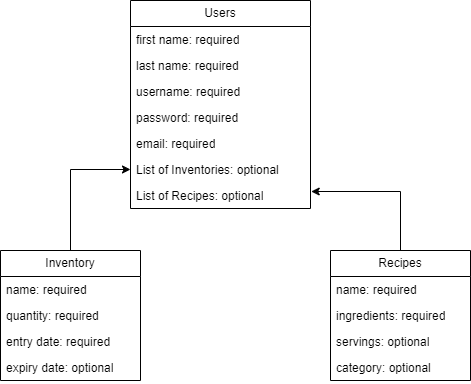

The diagram above was exported from draw.io. Its source (the exported page's mxGraphModel, read from the mxfile embedded in the PNG):
<mxGraphModel dx="965" dy="529" grid="1" gridSize="10" guides="1" tooltips="1" connect="1" arrows="1" fold="1" page="1" pageScale="1" pageWidth="850" pageHeight="1100" math="0" shadow="0">
  <root>
    <mxCell id="0" />
    <mxCell id="1" parent="0" />
    <mxCell id="NDskL65RpJYij3hgaj4F-36" style="edgeStyle=orthogonalEdgeStyle;rounded=0;orthogonalLoop=1;jettySize=auto;html=1;exitX=0.5;exitY=0;exitDx=0;exitDy=0;entryX=0;entryY=0.5;entryDx=0;entryDy=0;" edge="1" parent="1" source="NDskL65RpJYij3hgaj4F-3" target="NDskL65RpJYij3hgaj4F-27">
      <mxGeometry relative="1" as="geometry" />
    </mxCell>
    <mxCell id="NDskL65RpJYij3hgaj4F-3" value="Inventory" style="swimlane;fontStyle=0;childLayout=stackLayout;horizontal=1;startSize=26;fillColor=none;horizontalStack=0;resizeParent=1;resizeParentMax=0;resizeLast=0;collapsible=1;marginBottom=0;whiteSpace=wrap;html=1;" vertex="1" parent="1">
      <mxGeometry x="80" y="790" width="140" height="130" as="geometry" />
    </mxCell>
    <mxCell id="NDskL65RpJYij3hgaj4F-4" value="name: required" style="text;strokeColor=none;fillColor=none;align=left;verticalAlign=top;spacingLeft=4;spacingRight=4;overflow=hidden;rotatable=0;points=[[0,0.5],[1,0.5]];portConstraint=eastwest;whiteSpace=wrap;html=1;" vertex="1" parent="NDskL65RpJYij3hgaj4F-3">
      <mxGeometry y="26" width="140" height="26" as="geometry" />
    </mxCell>
    <mxCell id="NDskL65RpJYij3hgaj4F-5" value="quantity: required" style="text;strokeColor=none;fillColor=none;align=left;verticalAlign=top;spacingLeft=4;spacingRight=4;overflow=hidden;rotatable=0;points=[[0,0.5],[1,0.5]];portConstraint=eastwest;whiteSpace=wrap;html=1;" vertex="1" parent="NDskL65RpJYij3hgaj4F-3">
      <mxGeometry y="52" width="140" height="26" as="geometry" />
    </mxCell>
    <mxCell id="NDskL65RpJYij3hgaj4F-6" value="entry date: required" style="text;strokeColor=none;fillColor=none;align=left;verticalAlign=top;spacingLeft=4;spacingRight=4;overflow=hidden;rotatable=0;points=[[0,0.5],[1,0.5]];portConstraint=eastwest;whiteSpace=wrap;html=1;" vertex="1" parent="NDskL65RpJYij3hgaj4F-3">
      <mxGeometry y="78" width="140" height="26" as="geometry" />
    </mxCell>
    <mxCell id="NDskL65RpJYij3hgaj4F-7" value="expiry date: optional" style="text;strokeColor=none;fillColor=none;align=left;verticalAlign=top;spacingLeft=4;spacingRight=4;overflow=hidden;rotatable=0;points=[[0,0.5],[1,0.5]];portConstraint=eastwest;whiteSpace=wrap;html=1;" vertex="1" parent="NDskL65RpJYij3hgaj4F-3">
      <mxGeometry y="104" width="140" height="26" as="geometry" />
    </mxCell>
    <mxCell id="NDskL65RpJYij3hgaj4F-9" value="Recipes" style="swimlane;fontStyle=0;childLayout=stackLayout;horizontal=1;startSize=26;fillColor=none;horizontalStack=0;resizeParent=1;resizeParentMax=0;resizeLast=0;collapsible=1;marginBottom=0;whiteSpace=wrap;html=1;" vertex="1" parent="1">
      <mxGeometry x="410" y="790" width="140" height="130" as="geometry" />
    </mxCell>
    <mxCell id="NDskL65RpJYij3hgaj4F-10" value="name: required" style="text;strokeColor=none;fillColor=none;align=left;verticalAlign=top;spacingLeft=4;spacingRight=4;overflow=hidden;rotatable=0;points=[[0,0.5],[1,0.5]];portConstraint=eastwest;whiteSpace=wrap;html=1;" vertex="1" parent="NDskL65RpJYij3hgaj4F-9">
      <mxGeometry y="26" width="140" height="26" as="geometry" />
    </mxCell>
    <mxCell id="NDskL65RpJYij3hgaj4F-12" value="ingredients: required" style="text;strokeColor=none;fillColor=none;align=left;verticalAlign=top;spacingLeft=4;spacingRight=4;overflow=hidden;rotatable=0;points=[[0,0.5],[1,0.5]];portConstraint=eastwest;whiteSpace=wrap;html=1;" vertex="1" parent="NDskL65RpJYij3hgaj4F-9">
      <mxGeometry y="52" width="140" height="26" as="geometry" />
    </mxCell>
    <mxCell id="NDskL65RpJYij3hgaj4F-13" value="servings: optional" style="text;strokeColor=none;fillColor=none;align=left;verticalAlign=top;spacingLeft=4;spacingRight=4;overflow=hidden;rotatable=0;points=[[0,0.5],[1,0.5]];portConstraint=eastwest;whiteSpace=wrap;html=1;" vertex="1" parent="NDskL65RpJYij3hgaj4F-9">
      <mxGeometry y="78" width="140" height="26" as="geometry" />
    </mxCell>
    <mxCell id="NDskL65RpJYij3hgaj4F-14" value="category: optional" style="text;strokeColor=none;fillColor=none;align=left;verticalAlign=top;spacingLeft=4;spacingRight=4;overflow=hidden;rotatable=0;points=[[0,0.5],[1,0.5]];portConstraint=eastwest;whiteSpace=wrap;html=1;" vertex="1" parent="NDskL65RpJYij3hgaj4F-9">
      <mxGeometry y="104" width="140" height="26" as="geometry" />
    </mxCell>
    <mxCell id="NDskL65RpJYij3hgaj4F-19" value="Users" style="swimlane;fontStyle=0;childLayout=stackLayout;horizontal=1;startSize=26;fillColor=none;horizontalStack=0;resizeParent=1;resizeParentMax=0;resizeLast=0;collapsible=1;marginBottom=0;whiteSpace=wrap;html=1;" vertex="1" parent="1">
      <mxGeometry x="210" y="540" width="180" height="208" as="geometry" />
    </mxCell>
    <mxCell id="NDskL65RpJYij3hgaj4F-20" value="first name: required" style="text;strokeColor=none;fillColor=none;align=left;verticalAlign=top;spacingLeft=4;spacingRight=4;overflow=hidden;rotatable=0;points=[[0,0.5],[1,0.5]];portConstraint=eastwest;whiteSpace=wrap;html=1;" vertex="1" parent="NDskL65RpJYij3hgaj4F-19">
      <mxGeometry y="26" width="180" height="26" as="geometry" />
    </mxCell>
    <mxCell id="NDskL65RpJYij3hgaj4F-24" value="last name: required" style="text;strokeColor=none;fillColor=none;align=left;verticalAlign=top;spacingLeft=4;spacingRight=4;overflow=hidden;rotatable=0;points=[[0,0.5],[1,0.5]];portConstraint=eastwest;whiteSpace=wrap;html=1;" vertex="1" parent="NDskL65RpJYij3hgaj4F-19">
      <mxGeometry y="52" width="180" height="26" as="geometry" />
    </mxCell>
    <mxCell id="NDskL65RpJYij3hgaj4F-25" value="username: required" style="text;strokeColor=none;fillColor=none;align=left;verticalAlign=top;spacingLeft=4;spacingRight=4;overflow=hidden;rotatable=0;points=[[0,0.5],[1,0.5]];portConstraint=eastwest;whiteSpace=wrap;html=1;" vertex="1" parent="NDskL65RpJYij3hgaj4F-19">
      <mxGeometry y="78" width="180" height="26" as="geometry" />
    </mxCell>
    <mxCell id="NDskL65RpJYij3hgaj4F-21" value="password: required" style="text;strokeColor=none;fillColor=none;align=left;verticalAlign=top;spacingLeft=4;spacingRight=4;overflow=hidden;rotatable=0;points=[[0,0.5],[1,0.5]];portConstraint=eastwest;whiteSpace=wrap;html=1;" vertex="1" parent="NDskL65RpJYij3hgaj4F-19">
      <mxGeometry y="104" width="180" height="26" as="geometry" />
    </mxCell>
    <mxCell id="NDskL65RpJYij3hgaj4F-22" value="email: required" style="text;strokeColor=none;fillColor=none;align=left;verticalAlign=top;spacingLeft=4;spacingRight=4;overflow=hidden;rotatable=0;points=[[0,0.5],[1,0.5]];portConstraint=eastwest;whiteSpace=wrap;html=1;" vertex="1" parent="NDskL65RpJYij3hgaj4F-19">
      <mxGeometry y="130" width="180" height="26" as="geometry" />
    </mxCell>
    <mxCell id="NDskL65RpJYij3hgaj4F-27" value="List of Inventories: optional" style="text;strokeColor=none;fillColor=none;align=left;verticalAlign=top;spacingLeft=4;spacingRight=4;overflow=hidden;rotatable=0;points=[[0,0.5],[1,0.5]];portConstraint=eastwest;whiteSpace=wrap;html=1;" vertex="1" parent="NDskL65RpJYij3hgaj4F-19">
      <mxGeometry y="156" width="180" height="26" as="geometry" />
    </mxCell>
    <mxCell id="NDskL65RpJYij3hgaj4F-33" value="List of Recipes: optional" style="text;strokeColor=none;fillColor=none;align=left;verticalAlign=top;spacingLeft=4;spacingRight=4;overflow=hidden;rotatable=0;points=[[0,0.5],[1,0.5]];portConstraint=eastwest;whiteSpace=wrap;html=1;" vertex="1" parent="NDskL65RpJYij3hgaj4F-19">
      <mxGeometry y="182" width="180" height="26" as="geometry" />
    </mxCell>
    <mxCell id="NDskL65RpJYij3hgaj4F-37" style="edgeStyle=orthogonalEdgeStyle;rounded=0;orthogonalLoop=1;jettySize=auto;html=1;exitX=0.5;exitY=0;exitDx=0;exitDy=0;entryX=1.004;entryY=0.346;entryDx=0;entryDy=0;entryPerimeter=0;" edge="1" parent="1" source="NDskL65RpJYij3hgaj4F-9" target="NDskL65RpJYij3hgaj4F-33">
      <mxGeometry relative="1" as="geometry" />
    </mxCell>
  </root>
</mxGraphModel>